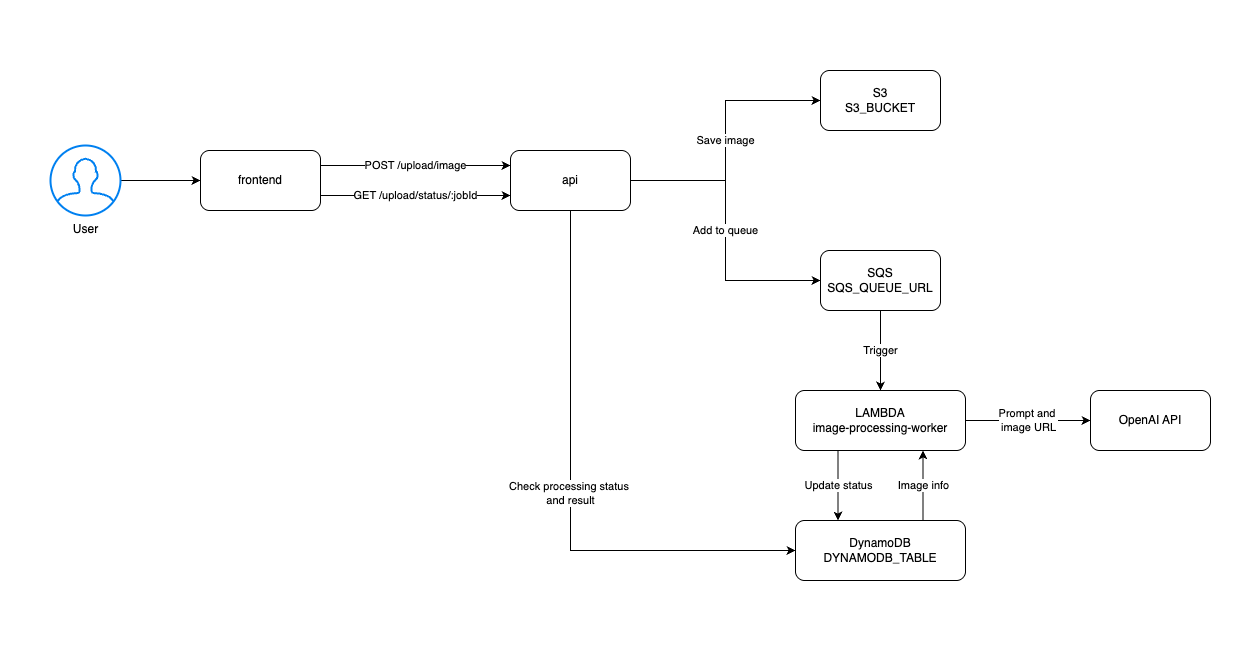

The diagram above was exported from draw.io. Its source (the exported page's mxGraphModel, read from the mxfile embedded in the PNG):
<mxGraphModel dx="1566" dy="923" grid="1" gridSize="10" guides="1" tooltips="1" connect="1" arrows="1" fold="1" page="1" pageScale="1" pageWidth="850" pageHeight="1100" math="0" shadow="0">
  <root>
    <mxCell id="0" />
    <mxCell id="1" parent="0" />
    <mxCell id="2" style="edgeStyle=orthogonalEdgeStyle;rounded=0;orthogonalLoop=1;jettySize=auto;html=1;entryX=0;entryY=0.5;entryDx=0;entryDy=0;" edge="1" source="3" target="6" parent="1">
      <mxGeometry relative="1" as="geometry" />
    </mxCell>
    <mxCell id="3" value="User" style="html=1;verticalLabelPosition=bottom;align=center;labelBackgroundColor=#ffffff;verticalAlign=top;strokeWidth=2;strokeColor=#0080F0;shadow=0;dashed=0;shape=mxgraph.ios7.icons.user;" vertex="1" parent="1">
      <mxGeometry x="80" y="175" width="70" height="70" as="geometry" />
    </mxCell>
    <mxCell id="4" value="POST /upload/image" style="edgeStyle=orthogonalEdgeStyle;rounded=0;orthogonalLoop=1;jettySize=auto;html=1;exitX=1;exitY=0.25;exitDx=0;exitDy=0;entryX=0;entryY=0.25;entryDx=0;entryDy=0;" edge="1" source="6" target="10" parent="1">
      <mxGeometry relative="1" as="geometry" />
    </mxCell>
    <mxCell id="5" value="GET /upload/status/:jobId" style="edgeStyle=orthogonalEdgeStyle;rounded=0;orthogonalLoop=1;jettySize=auto;html=1;exitX=1;exitY=0.75;exitDx=0;exitDy=0;entryX=0;entryY=0.75;entryDx=0;entryDy=0;" edge="1" source="6" target="10" parent="1">
      <mxGeometry relative="1" as="geometry" />
    </mxCell>
    <mxCell id="6" value="&lt;div&gt;&lt;span style=&quot;background-color: transparent; color: light-dark(rgb(0, 0, 0), rgb(255, 255, 255));&quot;&gt;frontend&lt;/span&gt;&lt;/div&gt;" style="rounded=1;whiteSpace=wrap;html=1;" vertex="1" parent="1">
      <mxGeometry x="230" y="180" width="120" height="60" as="geometry" />
    </mxCell>
    <mxCell id="7" value="Save image" style="edgeStyle=orthogonalEdgeStyle;rounded=0;orthogonalLoop=1;jettySize=auto;html=1;entryX=0;entryY=0.5;entryDx=0;entryDy=0;" edge="1" source="10" target="11" parent="1">
      <mxGeometry relative="1" as="geometry">
        <mxPoint as="offset" />
      </mxGeometry>
    </mxCell>
    <mxCell id="8" value="Add to queue" style="edgeStyle=orthogonalEdgeStyle;rounded=0;orthogonalLoop=1;jettySize=auto;html=1;entryX=0;entryY=0.5;entryDx=0;entryDy=0;" edge="1" source="10" target="13" parent="1">
      <mxGeometry relative="1" as="geometry" />
    </mxCell>
    <mxCell id="9" value="Check processing status&amp;nbsp;&lt;div&gt;and result&lt;/div&gt;" style="edgeStyle=orthogonalEdgeStyle;rounded=0;orthogonalLoop=1;jettySize=auto;html=1;entryX=0;entryY=0.5;entryDx=0;entryDy=0;" edge="1" source="10" target="19" parent="1">
      <mxGeometry relative="1" as="geometry">
        <Array as="points">
          <mxPoint x="600" y="580" />
        </Array>
      </mxGeometry>
    </mxCell>
    <mxCell id="10" value="api" style="rounded=1;whiteSpace=wrap;html=1;" vertex="1" parent="1">
      <mxGeometry x="540" y="180" width="120" height="60" as="geometry" />
    </mxCell>
    <mxCell id="11" value="S3&lt;div&gt;S3_BUCKET&lt;/div&gt;" style="rounded=1;whiteSpace=wrap;html=1;" vertex="1" parent="1">
      <mxGeometry x="850" y="100" width="120" height="60" as="geometry" />
    </mxCell>
    <mxCell id="12" value="Trigger" style="edgeStyle=orthogonalEdgeStyle;rounded=0;orthogonalLoop=1;jettySize=auto;html=1;entryX=0.5;entryY=0;entryDx=0;entryDy=0;" edge="1" source="13" target="16" parent="1">
      <mxGeometry relative="1" as="geometry" />
    </mxCell>
    <mxCell id="13" value="SQS&lt;div&gt;SQS_QUEUE_URL&lt;/div&gt;" style="rounded=1;whiteSpace=wrap;html=1;" vertex="1" parent="1">
      <mxGeometry x="850" y="280" width="120" height="60" as="geometry" />
    </mxCell>
    <mxCell id="14" value="Prompt and&amp;nbsp;&lt;div&gt;image URL&lt;/div&gt;" style="edgeStyle=orthogonalEdgeStyle;rounded=0;orthogonalLoop=1;jettySize=auto;html=1;entryX=0;entryY=0.5;entryDx=0;entryDy=0;" edge="1" source="16" target="17" parent="1">
      <mxGeometry relative="1" as="geometry" />
    </mxCell>
    <mxCell id="15" value="Update status" style="edgeStyle=orthogonalEdgeStyle;rounded=0;orthogonalLoop=1;jettySize=auto;html=1;exitX=0.25;exitY=1;exitDx=0;exitDy=0;entryX=0.25;entryY=0;entryDx=0;entryDy=0;" edge="1" source="16" target="19" parent="1">
      <mxGeometry relative="1" as="geometry" />
    </mxCell>
    <mxCell id="16" value="LAMBDA&lt;div&gt;image-processing-worker&lt;/div&gt;" style="rounded=1;whiteSpace=wrap;html=1;" vertex="1" parent="1">
      <mxGeometry x="825" y="420" width="170" height="60" as="geometry" />
    </mxCell>
    <mxCell id="17" value="OpenAI API" style="rounded=1;whiteSpace=wrap;html=1;" vertex="1" parent="1">
      <mxGeometry x="1120" y="420" width="120" height="60" as="geometry" />
    </mxCell>
    <mxCell id="18" value="Image info" style="edgeStyle=orthogonalEdgeStyle;rounded=0;orthogonalLoop=1;jettySize=auto;html=1;exitX=0.75;exitY=0;exitDx=0;exitDy=0;entryX=0.75;entryY=1;entryDx=0;entryDy=0;" edge="1" source="19" target="16" parent="1">
      <mxGeometry relative="1" as="geometry" />
    </mxCell>
    <mxCell id="19" value="&lt;div&gt;DynamoDB&lt;/div&gt;&lt;div&gt;DYNAMODB_TABLE&lt;/div&gt;" style="rounded=1;whiteSpace=wrap;html=1;" vertex="1" parent="1">
      <mxGeometry x="825" y="550" width="170" height="60" as="geometry" />
    </mxCell>
    <mxCell id="20" value="" style="rounded=0;whiteSpace=wrap;html=1;fillColor=none;strokeColor=none;" vertex="1" parent="1">
      <mxGeometry x="30" y="30" width="1260" height="670" as="geometry" />
    </mxCell>
  </root>
</mxGraphModel>